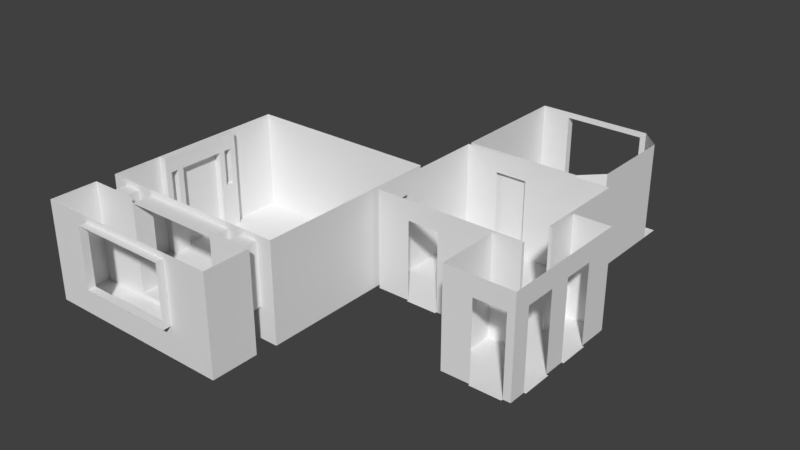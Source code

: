 # Source: Flat.blend  (saved by Blender 2.78.0; exported with 4.5.12 LTS)
import bpy
from mathutils import Matrix  # noqa: F401  (used for matrix-valued properties, if any)

bpy.ops.wm.read_factory_settings(use_empty=True)
scene = bpy.context.scene
scene.name = 'Scene'

# ---- collections
col_collection_1 = bpy.data.collections.new('Collection 1'); scene.collection.children.link(col_collection_1)

# ---- world
world_world = bpy.data.worlds.new('World'); scene.world = world_world
world_world.color = (0.05088, 0.05088, 0.05088)
world_world.use_sun_shadow = False
world_world.sun_shadow_jitter_overblur = 0.0
world_world.cycles.sampling_method = 'MANUAL'

# ---- meshes
me_010 = bpy.data.meshes.new('Плоскость.010')
me_010.from_pydata([(-0.7871, -1.0, 0.0), (0.5, -1.0, 0.0), (-0.7871, 1.5, -2.186e-08), (0.5, 1.5, -2.186e-08), (-1.587, -1.0, 0.0), (-1.587, 1.5, -2.186e-08), (-2.437, -1.0, 0.0), (-2.437, 1.5, -2.186e-08), (-2.437, -1.0, -3.2), (-2.437, 1.5, -3.2), (1.0, -1.0, -0.5), (1.0, 1.5, -0.5), (1.0, -1.0, -2.7), (1.0, 1.5, -2.7), (0.9599, -0.2, -2.74), (0.6992, 1.5, -3.0), (0.5, 1.5, -3.2), (0.5398, 1.5, -3.16), (0.9599, -1.0, -2.74), (0.9599, 1.5, -2.74), (0.5, -0.2, -3.2), (0.6992, -0.2, -3.0), (0.5398, -0.2, -3.16), (0.3492, 1.5, -3.2), (0.3492, -0.2, -3.2), (-1.701, -1.0, -3.2), (-1.701, 1.5, -3.2), (0.3492, 1.35, -3.2), (-1.701, 1.35, -3.2), (0.6992, -0.2, -3.0), (0.6992, -1.0, -3.0)], [], [(0, 2, 3, 1), (2, 0, 4, 5), (5, 4, 6, 7), (7, 6, 8, 9), (1, 3, 11, 10), (10, 11, 13, 12), (18, 14, 29, 30), (16, 20, 22, 17), (12, 13, 19, 14, 18), (21, 15, 17, 22), (20, 16, 23, 27, 24), (9, 8, 25, 28, 26), (27, 23, 26, 28), (14, 19, 15, 29)])
me_010.use_remesh_preserve_volume = False
me_010.use_remesh_preserve_attributes = False
me_010.use_mirror_vertex_groups = False
me_010.update()
me_009 = bpy.data.meshes.new('Плоскость.009')
me_009.from_pydata([(0.7044, -0.1869, -0.3575), (-1.346, 0.2131, -0.3575), (0.7044, 0.2131, -0.3575), (-0.6956, -0.1869, -0.3575), (-0.6956, 0.2131, -0.3575), (-1.346, 0.2131, -0.2575), (-0.6956, -0.1869, -0.2575), (0.7044, -0.1869, -0.2575), (0.7044, 0.2131, -0.2575), (-0.6956, 0.2131, -0.2575), (-0.6956, -0.1869, 0.4425), (0.7044, -0.1869, 0.4425), (0.7044, 0.2131, 0.4425), (-0.6956, 0.2131, 0.4425), (-1.346, 0.01308, -0.3575), (0.7044, 0.01308, -0.3575), (-0.6956, 0.01308, -0.3575), (-1.346, 0.01308, -0.2575), (0.7044, 0.01308, -0.2575), (-0.6956, 0.01308, -0.2575), (0.7044, 0.01308, 0.4425), (-0.6956, 0.01308, 0.4425), (1.054, -0.1869, -0.2575), (1.054, -0.1869, -0.3575), (1.054, -0.1869, 0.4425), (1.054, 0.01308, -0.3575), (1.054, 0.01308, -0.2575), (1.054, 0.01308, 0.4425), (-1.346, 0.2131, 1.993), (-1.346, 0.01308, 1.993), (0.7044, 0.2131, 1.993), (0.7044, 0.01308, 1.993)], [], [(16, 4, 2, 15), (14, 1, 4, 16), (8, 9, 13, 12), (15, 2, 8, 18), (4, 1, 5, 9), (17, 6, 19, 9, 5), (2, 4, 9, 8), (3, 0, 7, 6), (21, 20, 12, 13), (6, 7, 11, 10), (18, 8, 12, 20), (19, 6, 10, 21), (9, 19, 21, 13), (11, 7, 22, 24), (10, 11, 20, 21), (1, 14, 17, 5), (20, 11, 24, 27), (17, 14, 3, 6), (3, 16, 15, 0), (22, 26, 27, 24), (23, 25, 26, 22), (7, 0, 23, 22), (15, 18, 26, 25), (18, 20, 27, 26), (0, 15, 25, 23), (5, 28, 29, 17), (29, 28, 30, 31), (20, 31, 30, 12)])
me_009.use_remesh_preserve_volume = False
me_009.use_remesh_preserve_attributes = False
me_009.use_mirror_vertex_groups = False
me_009.update()
me_008 = bpy.data.meshes.new('Плоскость.008')
me_008.from_pydata([(-1.438, -1.0, 0.0), (1.999, -1.0, 0.0), (-1.438, 2.2, 0.0), (1.999, 2.2, 0.0), (-0.5882, -1.0, 0.0), (-0.5882, 2.2, 0.0), (0.2118, -1.0, 0.0), (0.2118, 2.2, 0.0), (-0.5882, -1.05, 0.0), (0.2118, -1.05, 0.0), (1.999, -0.5, 0.0), (1.499, -1.0, 0.0), (1.999, 1.7, 0.0), (1.499, 2.2, 0.0)], [(10, 11), (12, 13)], [(6, 11, 1, 10, 12, 3, 13, 7), (0, 4, 5, 2), (4, 6, 7, 5), (6, 4, 8, 9)])
me_008.use_remesh_preserve_volume = False
me_008.use_remesh_preserve_attributes = False
me_008.use_mirror_vertex_groups = False
me_008.update()
me_007 = bpy.data.meshes.new('Плоскость.007')
me_007.from_pydata([(-1.0, -1.0, 0.0), (-0.15, -1.0, 0.0), (-1.0, 1.5, -2.186e-08), (-0.15, 1.5, -2.186e-08), (-1.0, -1.0, 2.314), (-1.0, 1.5, 2.314), (0.65, -1.0, 0.0), (0.65, 1.5, -2.186e-08), (2.839, -1.0, 0.0), (2.839, 1.5, -2.186e-08), (2.839, -1.0, 0.25), (2.839, 1.5, 0.25), (2.839, -1.0, 1.1), (2.839, 1.5, 1.1), (2.839, -1.0, 2.4), (2.839, 1.5, 2.4), (2.919, -1.0, 2.4), (2.919, 1.5, 2.4), (2.919, -1.0, 1.6), (2.919, 1.5, 1.6), (3.828, -1.0, 1.6), (3.828, 1.5, 1.6), (3.828, -1.0, 2.4), (3.828, 1.5, 2.4), (3.828, -1.0, 3.2), (3.828, 1.5, 3.2), (3.828, -1.0, 3.767), (3.828, 1.5, 3.767), (3.828, -1.0, 4.567), (3.828, 1.5, 4.567), (3.828, -1.0, 5.017), (3.828, 1.5, 5.017), (3.639, -1.0, 5.017), (3.639, 1.5, 5.017), (2.839, -1.0, 5.017), (2.839, 1.5, 5.017), (2.108, -1.0, 5.017), (2.108, 1.5, 5.017), (2.108, -1.0, 3.38), (2.108, 1.5, 3.38), (2.839, -1.0, 3.38), (2.839, 1.5, 3.38), (2.839, -1.0, 3.3), (2.839, 1.5, 3.3), (0.65, -1.0, 3.3), (0.65, 1.5, 3.3), (-0.15, -1.0, 3.3), (-0.15, 1.5, 3.3), (-1.0, -1.0, 3.3), (-1.0, 1.5, 3.3), (-1.0, -1.0, 3.114), (-1.0, 1.5, 3.114), (-1.0, 1.0, -8.742e-09), (-0.15, 1.0, -8.742e-09), (-1.0, 1.0, 2.314), (0.65, 1.0, -8.742e-09), (2.839, 1.0, -8.742e-09), (2.839, 1.0, 0.25), (2.839, 1.0, 1.1), (2.839, 1.0, 2.4), (2.919, 1.0, 2.4), (2.919, 1.0, 1.6), (3.828, 1.0, 1.6), (3.828, 1.0, 2.4), (3.828, 1.0, 3.2), (3.828, 1.0, 3.767), (3.828, 1.0, 4.567), (3.828, 1.0, 5.017), (3.639, 1.0, 5.017), (2.839, 1.0, 5.017), (2.108, 1.0, 5.017), (2.108, 1.0, 3.38), (2.839, 1.0, 3.38), (2.839, 1.0, 3.3), (0.65, 1.0, 3.3), (-0.15, 1.0, 3.3), (-1.0, 1.0, 3.3), (-1.0, 1.0, 3.114)], [], [(52, 53, 3, 2), (52, 2, 5, 54), (55, 6, 8, 56), (56, 8, 10, 57), (57, 10, 12, 58), (58, 12, 14, 59), (59, 14, 16, 60), (60, 16, 18, 61), (61, 18, 20, 62), (62, 20, 22, 63), (64, 24, 26, 65), (66, 28, 30, 67), (67, 30, 32, 68), (69, 34, 36, 70), (70, 36, 38, 71), (71, 38, 40, 72), (72, 40, 42, 73), (73, 42, 44, 74), (75, 46, 48, 76), (76, 48, 50, 77), (5, 51, 77, 54), (49, 76, 77, 51), (47, 75, 76, 49), (45, 74, 75, 47), (43, 73, 74, 45), (41, 72, 73, 43), (39, 71, 72, 41), (37, 70, 71, 39), (35, 69, 70, 37), (33, 68, 69, 35), (31, 67, 68, 33), (29, 66, 67, 31), (27, 65, 66, 29), (25, 64, 65, 27), (23, 63, 64, 25), (21, 62, 63, 23), (19, 61, 62, 21), (17, 60, 61, 19), (15, 59, 60, 17), (13, 58, 59, 15), (11, 57, 58, 13), (9, 56, 57, 11), (7, 55, 56, 9), (3, 53, 55, 7), (0, 52, 54, 4), (0, 1, 53, 52)])
me_007.use_remesh_preserve_volume = False
me_007.use_remesh_preserve_attributes = False
me_007.use_mirror_vertex_groups = False
me_007.update()
me_x = bpy.data.meshes.new('Плоскость')
me_x.from_pydata([(-1.477, 1.903, 0.0), (2.363, 1.903, 0.0), (-1.477, 1.653, 0.0), (2.363, 1.653, 0.0), (-1.477, 0.8029, 0.0), (2.363, 0.8029, 0.0), (-1.477, -0.4971, 0.0), (2.363, -0.4971, 0.0), (-1.477, -1.397, 0.0), (2.363, -1.397, 0.0), (-0.6266, 1.903, 0.0), (-0.6266, 1.653, 0.0), (-0.6266, 0.8029, 0.0), (-0.6266, -0.4971, 0.0), (-0.6266, -1.397, 0.0), (0.1734, 1.903, 0.0), (0.1734, 1.653, 0.0), (0.1734, 0.8029, 0.0), (0.1734, -0.4971, 0.0), (0.1734, -1.397, 0.0), (2.363, -1.211, 0.0), (-1.477, -1.211, 0.0), (-0.6266, -1.211, 0.0), (0.1734, -1.211, 0.0), (2.363, -0.4111, 0.0), (-1.477, -0.4111, 0.0), (-0.6266, -0.4111, 0.0), (0.1734, -0.4111, 0.0), (-1.527, -0.4971, 0.0), (-1.527, -1.211, 0.0), (-1.527, -0.4111, 0.0), (-0.6266, 1.953, 0.0), (0.1734, 1.953, 0.0), (2.413, 1.653, 0.0), (2.413, 0.8029, 0.0), (-0.6266, -1.447, 0.0), (0.1734, -1.447, 0.0), (2.443, -0.4971, 0.0), (2.443, -1.397, 0.0), (2.443, -1.211, 0.0), (3.352, -0.4971, -5.158e-10), (3.352, -1.397, -5.158e-10), (3.352, -1.211, -5.158e-10), (2.443, 0.3029, 0.0), (3.352, 0.3029, -5.158e-10), (2.363, -1.477, 0.0), (2.443, -1.477, 0.0), (3.352, -1.477, -5.158e-10), (2.363, -3.114, 0.0), (2.443, -3.114, 0.0), (3.352, -3.114, -5.158e-10), (1.631, -1.477, 0.0), (1.631, -3.114, 0.0), (3.163, -1.211, -5.158e-10), (3.163, -1.397, -5.158e-10), (3.163, -0.4971, -5.158e-10), (3.163, 0.3029, -5.158e-10), (3.163, -1.477, -5.158e-10), (3.163, -3.114, -5.158e-10), (2.363, -3.164, 0.0), (2.443, -3.164, 0.0), (3.163, -3.164, -5.158e-10), (-1.477, -1.297, 0.0), (3.402, -1.297, -5.158e-10), (3.402, -1.211, -5.158e-10), (3.402, -0.4971, -5.158e-10), (3.163, -1.297, -5.158e-10), (3.352, -1.297, -5.158e-10), (2.443, -1.297, 0.0), (-0.6266, -1.297, 0.0), (2.363, -1.297, 0.0), (0.1734, -1.297, 0.0), (3.352, -2.664, -5.158e-10), (2.443, -2.664, 0.0), (2.363, -2.664, 0.0), (1.631, -2.664, 0.0), (3.163, -2.664, -5.158e-10), (3.352, -1.864, -5.158e-10), (2.443, -1.864, 0.0), (2.363, -1.864, 0.0), (1.631, -1.864, 0.0), (3.163, -1.864, -5.158e-10), (3.402, -2.664, -5.158e-10), (3.402, -1.864, -5.158e-10)], [], [(16, 3, 1, 15), (17, 5, 3, 16), (27, 24, 5, 17), (21, 22, 13, 6), (53, 66, 67, 42), (25, 26, 12, 4), (4, 12, 11, 2), (2, 11, 10, 0), (21, 6, 28, 29), (26, 27, 17, 12), (12, 17, 16, 11), (11, 16, 15, 10), (23, 20, 7, 18), (69, 71, 23, 22), (62, 69, 22, 21), (13, 18, 27, 26), (6, 13, 26, 25), (18, 7, 24, 27), (6, 25, 30, 28), (7, 20, 39, 37), (10, 15, 32, 31), (3, 5, 34, 33), (19, 14, 35, 36), (71, 70, 20, 23), (55, 53, 42, 40), (70, 9, 38, 68), (39, 53, 55, 37), (55, 40, 44, 56), (54, 38, 46, 57), (38, 9, 45, 46), (76, 73, 49, 58), (73, 74, 48, 49), (79, 45, 51, 80), (72, 76, 58, 50), (41, 54, 57, 47), (37, 55, 56, 43), (8, 14, 69, 62), (66, 54, 41, 67), (49, 48, 59, 60), (58, 49, 60, 61), (19, 9, 70, 71), (20, 70, 68, 39), (40, 42, 64, 65), (42, 67, 63, 64), (14, 19, 71, 69), (68, 38, 54, 66), (39, 68, 66, 53), (77, 81, 76, 72), (48, 74, 75, 52), (78, 79, 74, 73), (81, 78, 73, 76), (57, 46, 78, 81), (46, 45, 79, 78), (47, 57, 81, 77), (74, 79, 80, 75), (77, 72, 82, 83), (22, 23, 18, 13)])
me_x.use_remesh_preserve_volume = False
me_x.use_remesh_preserve_attributes = False
me_x.use_mirror_vertex_groups = False
me_x.update()
me_006 = bpy.data.meshes.new('Плоскость.006')
me_006.from_pydata([(-1.0, -1.15, -0.05), (1.5, -1.15, -0.05), (-1.0, 1.0, -0.05), (1.5, 1.0, -0.05), (-1.0, 1.0, 0.15), (-1.0, -1.15, 0.15), (1.5, -1.15, 0.15), (1.5, 1.0, 0.15), (-1.0, 0.5, -0.05), (-1.0, 0.5, 0.15), (1.5, 0.5, 0.15), (-1.0, -0.65, -0.05), (-1.0, -0.65, 0.15), (1.5, -0.65, 0.15), (-0.6, -1.15, -0.05), (-0.6, 1.0, -0.05), (-0.6, -1.15, 0.15), (-0.6, 1.0, 0.15), (-0.6, 0.5, 0.15), (0.33, 0.85, 0.15), (0.33, 0.65, 0.15), (-0.6, -0.65, 0.15), (0.33, -1.15, -0.05), (0.33, -1.15, 0.15), (-0.6, 0.85, 0.15), (-0.6, 0.65, 0.15), (0.33, 1.0, -0.05), (0.33, 1.0, 0.15), (0.33, 0.5, 0.15), (0.33, -0.65, 0.15), (-0.6, -1.0, 0.15), (-0.6, -0.8, 0.15), (0.33, -0.8, 0.15), (0.33, -1.0, 0.15), (-0.6, -1.0, -0.03), (-0.6, -0.8, -0.03), (0.33, -1.0, -0.03), (0.33, -0.8, -0.03), (0.33, 0.65, -0.03), (-0.6, 0.65, -0.03), (0.33, 0.85, -0.03), (-0.6, 0.85, -0.03), (-0.6, 0.5, -0.03), (-0.6, -0.65, -0.03), (1.5, -0.65, -0.03), (1.5, 0.5, -0.03), (0.33, 0.5, -0.03), (0.33, -0.65, -0.03)], [], [(28, 10, 7, 27, 19, 20), (11, 0, 5, 12), (22, 1, 6, 23), (45, 3, 7, 10), (15, 2, 4, 17), (2, 8, 9, 4), (23, 6, 13, 29, 32, 33), (1, 44, 13, 6), (8, 11, 12, 9), (5, 16, 30, 31, 21, 12), (12, 21, 18, 9), (26, 15, 17, 27), (0, 14, 16, 5), (9, 18, 25, 24, 17, 4), (3, 26, 27, 7), (31, 32, 29, 21), (18, 28, 20, 25), (28, 18, 42, 46), (14, 22, 23, 16), (24, 19, 27, 17), (19, 24, 41, 40), (16, 23, 33, 30), (30, 33, 36, 34), (34, 36, 37, 35), (32, 31, 35, 37), (31, 30, 34, 35), (33, 32, 37, 36), (39, 38, 40, 41), (24, 25, 39, 41), (20, 19, 40, 38), (25, 20, 38, 39), (21, 29, 47, 43), (18, 21, 43, 42), (10, 28, 46, 45), (29, 13, 44, 47), (43, 47, 44, 45, 46, 42)])
me_006.use_remesh_preserve_volume = False
me_006.use_remesh_preserve_attributes = False
me_006.use_mirror_vertex_groups = False
me_006.update()
me_005 = bpy.data.meshes.new('Плоскость.005')
me_005.from_pydata([(-1.0, -1.5, 2.186e-08), (0.1816, -1.5, 2.186e-08), (-1.0, 1.0, 0.0), (0.1816, 1.0, 0.0), (0.1816, -1.5, 1.194), (0.1816, 1.0, 1.194), (-1.0, -1.5, 1.194), (-1.0, 1.0, 1.194), (-3.481, -1.5, 1.194), (-3.481, 1.0, 1.194), (-4.731, -1.5, 1.194), (-4.731, 1.0, 1.194), (-4.731, -1.5, 0.0), (-4.731, 1.0, 0.0), (-3.481, -1.5, 0.0), (-3.481, 1.0, 0.0), (-1.0, -0.7, 1.194), (-3.481, -0.7, 1.194), (-1.0, 0.85, 1.194), (-3.481, 0.85, 1.194), (-1.0, -0.7, 1.394), (-3.481, -0.7, 1.394), (-1.0, 0.85, 1.394), (-3.481, 0.85, 1.394)], [], [(0, 1, 3, 2), (3, 1, 4, 5), (5, 4, 6, 16, 18, 7), (16, 6, 8, 17), (9, 19, 17, 8, 10, 11), (11, 10, 12, 13), (13, 12, 14, 15), (16, 17, 21, 20), (7, 18, 19, 9), (18, 16, 20, 22), (17, 19, 23, 21), (19, 18, 22, 23)])
me_005.use_remesh_preserve_volume = False
me_005.use_remesh_preserve_attributes = False
me_005.use_mirror_vertex_groups = False
me_005.update()
me_004 = bpy.data.meshes.new('Плоскость.004')
me_004.from_pydata([(-2.456, -0.5971, 0.0), (2.456, -0.5971, 0.0), (-2.456, 0.5971, 0.0), (2.456, 0.5971, 0.0)], [], [(0, 1, 3, 2)])
me_004.use_remesh_preserve_volume = False
me_004.use_remesh_preserve_attributes = False
me_004.use_mirror_vertex_groups = False
me_004.update()
me_003 = bpy.data.meshes.new('Плоскость.003')
me_003.from_pydata([(-1.335, -0.25, -0.8708), (-0.4348, -0.25, -0.8708), (-1.335, 0.25, -0.8708), (-0.4348, 0.25, -0.8708), (-1.335, 0.25, -0.7708), (-1.335, -0.25, -0.7708), (-0.4348, -0.25, -0.7708), (-0.4348, 0.25, -0.7708), (1.146, -0.25, -0.8708), (1.146, 0.25, -0.8708), (1.146, -0.25, -0.7708), (1.146, 0.25, -0.7708), (-0.4348, -0.25, -0.07081), (-0.4348, 0.25, -0.07081), (1.146, -0.25, -0.07081), (1.146, 0.25, -0.07081), (1.146, -0.25, 1.479), (1.146, 0.25, 1.479), (-1.335, 0.25, 1.479), (-1.335, -0.25, 1.479)], [], [(0, 2, 3, 1), (5, 6, 7, 4), (0, 1, 6, 5), (11, 7, 13, 15), (3, 2, 4, 7), (2, 0, 5, 4), (8, 9, 11, 10), (1, 3, 9, 8), (3, 7, 11, 9), (6, 1, 8, 10), (13, 12, 14, 15), (10, 11, 15, 14), (7, 6, 12, 13), (6, 10, 14, 12), (14, 16, 17, 15), (4, 18, 19, 5), (16, 19, 18, 17)])
me_003.use_remesh_preserve_volume = False
me_003.use_remesh_preserve_attributes = False
me_003.use_mirror_vertex_groups = False
me_003.update()
me_002 = bpy.data.meshes.new('Плоскость.002')
me_002.from_pydata([(-2.381, -1.261, -2.094), (2.6, -1.261, -2.094), (-2.381, 1.239, -2.094), (2.6, 1.239, -2.094), (-2.381, -1.261, 2.694), (-2.381, 1.239, 2.694), (-1.131, -1.261, 2.694), (-1.131, 1.239, 2.694), (2.6, -1.261, -1.494), (2.6, 1.239, -1.494), (1.35, 1.239, 2.694), (1.35, -1.261, 2.694), (2.6, -1.261, -0.6944), (2.6, 1.239, -0.6944), (2.6, -1.261, 2.694), (2.6, 1.239, 2.694), (2.6, 0.739, -1.494), (2.6, 0.739, -0.6944), (1.75, -1.261, 2.694), (1.75, 1.239, 2.694), (2.2, 1.239, 2.694), (2.2, -1.261, 2.694), (-1.531, -1.261, 2.694), (-1.531, 1.239, 2.694), (-1.981, -1.261, 2.694), (-1.981, 1.239, 2.694), (1.35, 1.089, 2.694), (-1.131, 1.089, 2.694), (1.75, -0.461, 2.694), (1.75, 1.089, 2.694), (2.2, 1.089, 2.694), (2.2, -0.461, 2.694), (1.75, -0.461, 2.994), (1.75, 1.089, 2.994), (2.2, -0.461, 2.994), (2.2, 1.089, 2.994), (-1.531, 1.089, 2.694), (-1.981, 1.089, 2.694), (-1.531, -0.461, 2.694), (-1.981, -0.461, 2.694), (-1.981, 1.089, 2.994), (-1.531, 1.089, 2.994), (-1.531, -0.461, 2.994), (-1.981, -0.461, 2.994)], [], [(0, 1, 3, 2), (0, 2, 5, 4), (22, 38, 36, 23, 7, 27, 6), (3, 1, 8, 16, 9), (19, 29, 28, 18, 11, 26, 10), (13, 17, 12, 14, 15), (9, 16, 17, 13), (31, 21, 18, 28), (31, 28, 32, 34), (37, 25, 23, 36), (4, 5, 25, 37, 39, 24), (26, 27, 7, 10), (35, 34, 32, 33), (20, 30, 29, 19), (15, 14, 21, 31, 30, 20), (28, 29, 33, 32), (30, 31, 34, 35), (29, 30, 35, 33), (37, 36, 41, 40), (24, 39, 38, 22), (43, 40, 41, 42), (36, 38, 42, 41), (39, 37, 40, 43), (38, 39, 43, 42)])
me_002.use_remesh_preserve_volume = False
me_002.use_remesh_preserve_attributes = False
me_002.use_mirror_vertex_groups = False
me_002.update()
me_001 = bpy.data.meshes.new('Плоскость.001')
me_001.from_pydata([(-2.495, -2.397, 0.0), (2.486, -2.397, 0.0), (-2.495, 2.392, 0.0), (2.486, 2.392, 0.0), (-2.495, 1.792, 0.0), (2.486, 1.792, 0.0), (-2.495, 0.9916, 0.0), (2.486, 0.9916, 0.0), (2.536, 1.792, 0.0), (2.536, 0.9916, 0.0), (-0.3451, -2.397, 0.0), (-0.3451, 2.392, 0.0), (-0.3451, 1.792, 0.0), (-0.3451, 0.9916, 0.0), (-1.245, 2.392, 0.0), (-1.245, 1.792, 0.0), (-1.245, 0.9916, 0.0), (-1.245, -2.397, 0.0), (1.236, -2.397, 0.0)], [(18, 10)], [(12, 5, 3, 11), (13, 7, 5, 12), (10, 1, 7, 13), (5, 7, 9, 8), (17, 10, 13, 16), (16, 13, 12, 15), (15, 12, 11, 14), (4, 15, 14, 2), (6, 16, 15, 4), (0, 17, 16, 6)])
me_001.use_remesh_preserve_volume = False
me_001.use_remesh_preserve_attributes = False
me_001.use_mirror_vertex_groups = False
me_001.update()

# ---- objects
ob_010 = bpy.data.objects.new('Плоскость.010', me_010)
ob_009 = bpy.data.objects.new('Плоскость.009', me_009)
ob_008 = bpy.data.objects.new('Плоскость.008', me_008)
ob_007 = bpy.data.objects.new('Плоскость.007', me_007)
ob_006 = bpy.data.objects.new('Плоскость.006', me_x)
ob_005 = bpy.data.objects.new('Плоскость.005', me_006)
ob_004 = bpy.data.objects.new('Плоскость.004', me_005)
ob_003 = bpy.data.objects.new('Плоскость.003', me_004)
ob_002 = bpy.data.objects.new('Плоскость.002', me_003)
ob_001 = bpy.data.objects.new('Плоскость.001', me_002)
ob_x = bpy.data.objects.new('Плоскость', me_001)

# ---- transforms, parenting, visibility, modifiers, constraints
ob_010.location = (0.999, 2.003, 1.0)
ob_010.rotation_euler = (1.571, -0.0, 0.0)
ob_010.lineart.crease_threshold = 0.0
ob_009.location = (0.6437, 5.19, 0.3575)
ob_009.lineart.crease_threshold = 0.0
ob_008.location = (0.0, 3.003, 0.0)
ob_008.lineart.crease_threshold = 0.0
ob_007.location = (-0.4382, 1.903, 1.0)
ob_007.rotation_euler = (1.571, -0.0, 0.0)
ob_007.lineart.crease_threshold = 0.0
ob_006.location = (0.0384, 0.0, 0.0)
ob_006.lineart.crease_threshold = 0.0
ob_005.location = (-6.469, -2.177, 1.5)
ob_005.rotation_euler = (-0.0, 1.571, 0.0)
ob_005.lineart.crease_threshold = 0.0
ob_004.location = (-1.788, -5.1, 1.5)
ob_004.rotation_euler = (1.571, -0.0, 0.0)
ob_004.lineart.crease_threshold = 0.0
ob_003.location = (-4.063, -5.697, 0.0)
ob_003.lineart.crease_threshold = 0.0
ob_002.location = (-3.934, -4.85, 0.8708)
ob_002.lineart.crease_threshold = 0.0
ob_001.location = (-4.138, -1.905, 1.261)
ob_001.rotation_euler = (-1.571, 3.142, -3.142)
ob_001.lineart.crease_threshold = 0.0
ob_x.location = (-4.024, -2.203, 0.0)
ob_x.lineart.crease_threshold = 0.0

# ---- collection membership
col_collection_1.objects.link(ob_010)
col_collection_1.objects.link(ob_009)
col_collection_1.objects.link(ob_008)
col_collection_1.objects.link(ob_007)
col_collection_1.objects.link(ob_006)
col_collection_1.objects.link(ob_005)
col_collection_1.objects.link(ob_004)
col_collection_1.objects.link(ob_003)
col_collection_1.objects.link(ob_002)
col_collection_1.objects.link(ob_001)
col_collection_1.objects.link(ob_x)

# ---- scene / render settings (as saved in the file)
scene.frame_start = 1; scene.frame_end = 250; scene.frame_set(1)
scene.render.engine = 'BLENDER_EEVEE_NEXT'
scene.render.resolution_percentage = 50
scene.render.dither_intensity = 0.0
scene.cycles.use_denoising = False
scene.cycles.samples = 128
scene.cycles.sampling_pattern = 'TABULATED_SOBOL'
scene.cycles.light_sampling_threshold = 0.0
scene.cycles.use_adaptive_sampling = False
scene.cycles.use_light_tree = False
scene.cycles.blur_glossy = 0.0
scene.cycles.sample_clamp_indirect = 0.0
scene.view_settings.view_transform = 'Standard'
bpy.context.view_layer.update()

# ---- added for rendering (the .blend has no active camera and no usable light): camera, sun
cam_auto = bpy.data.cameras.new('AutoCamera')
cam_auto.lens = 50.0
cam_auto.sensor_width = 36.0
cam_auto.clip_end = 1000.0
ob_auto_camera = bpy.data.objects.new('AutoCamera', cam_auto)
scene.collection.objects.link(ob_auto_camera)
ob_auto_camera.location = (13.0006, -17.9936, 12.882)
ob_auto_camera.rotation_euler = (1.09748, -7.21219e-08, 0.694738)
scene.camera = ob_auto_camera
light_auto_sun = bpy.data.lights.new('AutoSun', 'SUN')
light_auto_sun.energy = 3.0
light_auto_sun.angle = 0.0523599
ob_auto_sun = bpy.data.objects.new('AutoSun', light_auto_sun)
scene.collection.objects.link(ob_auto_sun)
ob_auto_sun.rotation_euler = (0.872665, 0.174533, 0.523599)
bpy.context.view_layer.update()
